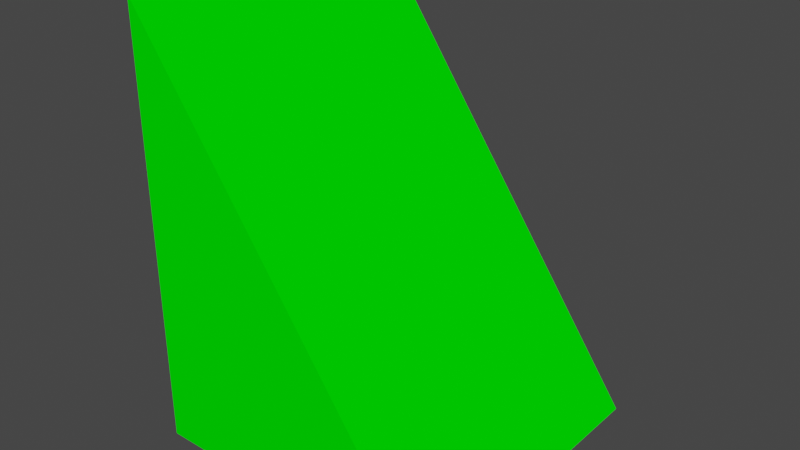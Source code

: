 # Source: iso45_ramp_lite.blend  (saved by Blender 2.80.75; exported with 4.5.12 LTS)
import bpy
from mathutils import Matrix  # noqa: F401  (used for matrix-valued properties, if any)

bpy.ops.wm.read_factory_settings(use_empty=True)
scene = bpy.context.scene
scene.name = 'Scene'

# ---- collections
col_collection = bpy.data.collections.new('Collection'); scene.collection.children.link(col_collection)

# ---- materials (node trees are filled in below, after node groups)
mat_lite = bpy.data.materials.new('lite')
mat_lite.alpha_threshold = 0.0
mat_lite.use_transparent_shadow = False
mat_lite.line_color = (0.0, 0.0, 0.0, 1.0)

# ---- material node trees
mat_lite.use_nodes = True; mat_lite.node_tree.nodes.clear()
_N = mat_lite.node_tree.nodes; _L = mat_lite.node_tree.links
n0 = _N.new('ShaderNodeOutputMaterial'); n0.name = 'Material Output'; n0.location = (300, 300)
n1 = _N.new('ShaderNodeBsdfPrincipled'); n1.name = 'Principled BSDF'; n1.location = (10, 300)
n1.distribution = 'GGX'
n1.subsurface_method = 'BURLEY'
n1.inputs[0].default_value = (0.0, 1.0, 0.0, 1.0)
n1.inputs[2].default_value = 0.75
n1.inputs[3].default_value = 1.45
n1.inputs[13].default_value = 0.0
n1.inputs[27].default_value = (0.0, 0.0, 0.0, 1.0)
n1.inputs[28].default_value = 1.0
_L.new(n1.outputs[0], n0.inputs[0])
n0.is_active_output = True

# ---- world
world_world = bpy.data.worlds.new('World'); scene.world = world_world
world_world.use_nodes = True; world_world.node_tree.nodes.clear()
_N = world_world.node_tree.nodes; _L = world_world.node_tree.links
n0 = _N.new('ShaderNodeOutputWorld'); n0.name = 'World Output'; n0.location = (300, 300)
n1 = _N.new('ShaderNodeBackground'); n1.name = 'Background'; n1.location = (10, 300)
n1.inputs[0].default_value = (0.05088, 0.05088, 0.05088, 1.0)
_L.new(n1.outputs[0], n0.inputs[0])
n0.is_active_output = True
world_world.color = (0.05088, 0.05088, 0.05088)
world_world.use_sun_shadow = False
world_world.sun_shadow_jitter_overblur = 0.0

# ---- meshes
me_cube = bpy.data.meshes.new('Cube')
me_cube.from_pydata([(0.5, 0.5, -1.192e-07), (0.5, -0.5, -1.192e-07), (-0.5, 0.5, 1.41), (-0.5, 0.5, 5.96e-08), (-0.5, -0.5, 1.41), (-0.5, -0.5, 5.96e-08)], [], [(0, 2, 4, 1), (1, 4, 5), (5, 4, 2, 3), (3, 0, 1, 5), (3, 2, 0)])
_uv = me_cube.uv_layers.new(name='UVMap')
_uv.uv.foreach_set('vector', [0.375, 0.0, 0.625, 0.0, 0.625, 0.25, 0.375, 0.25, 0.625, 0.25, 0.625, 0.5, 0.375, 0.5, 0.375, 0.5, 0.625, 0.5, 0.625, 0.75, 0.375, 0.75, 0.375, 0.75, 0.625, 0.75, 0.625, 1.0, 0.375, 1.0, 0.625, 0.5, 0.875, 0.5, 0.625, 0.75])
me_cube.materials.append(mat_lite)
me_cube.use_remesh_preserve_volume = False
me_cube.use_remesh_preserve_attributes = False
me_cube.use_mirror_vertex_groups = False
me_cube.update()

# ---- objects
ob_cube = bpy.data.objects.new('Cube', me_cube)

# ---- transforms, parenting, visibility, modifiers, constraints
ob_cube.location = (0.0, 0.0, 0.0)
ob_cube.lock_rotations_4d = False
ob_cube.empty_display_type = 'ARROWS'
ob_cube.lineart.crease_threshold = 0.0

# ---- collection membership
col_collection.objects.link(ob_cube)

# ---- scene / render settings (as saved in the file)
scene.frame_start = 1; scene.frame_end = 250; scene.frame_set(1)
scene.render.engine = 'BLENDER_EEVEE_NEXT'
scene.cycles.use_denoising = False
scene.cycles.samples = 128
scene.cycles.sampling_pattern = 'TABULATED_SOBOL'
scene.cycles.use_adaptive_sampling = False
scene.cycles.use_light_tree = False
scene.view_settings.view_transform = 'Filmic'
bpy.context.view_layer.update()

# ---- added for rendering (the .blend has no active camera and no usable light): camera, sun
cam_auto = bpy.data.cameras.new('AutoCamera')
cam_auto.lens = 50.0
cam_auto.sensor_width = 36.0
cam_auto.clip_end = 1000.0
ob_auto_camera = bpy.data.objects.new('AutoCamera', cam_auto)
scene.collection.objects.link(ob_auto_camera)
ob_auto_camera.location = (1.84769, -2.21723, 2.18316)
ob_auto_camera.rotation_euler = (1.09748, -7.21219e-08, 0.694738)
scene.camera = ob_auto_camera
light_auto_sun = bpy.data.lights.new('AutoSun', 'SUN')
light_auto_sun.energy = 3.0
light_auto_sun.angle = 0.0523599
ob_auto_sun = bpy.data.objects.new('AutoSun', light_auto_sun)
scene.collection.objects.link(ob_auto_sun)
ob_auto_sun.rotation_euler = (0.872665, 0.174533, 0.523599)
bpy.context.view_layer.update()
